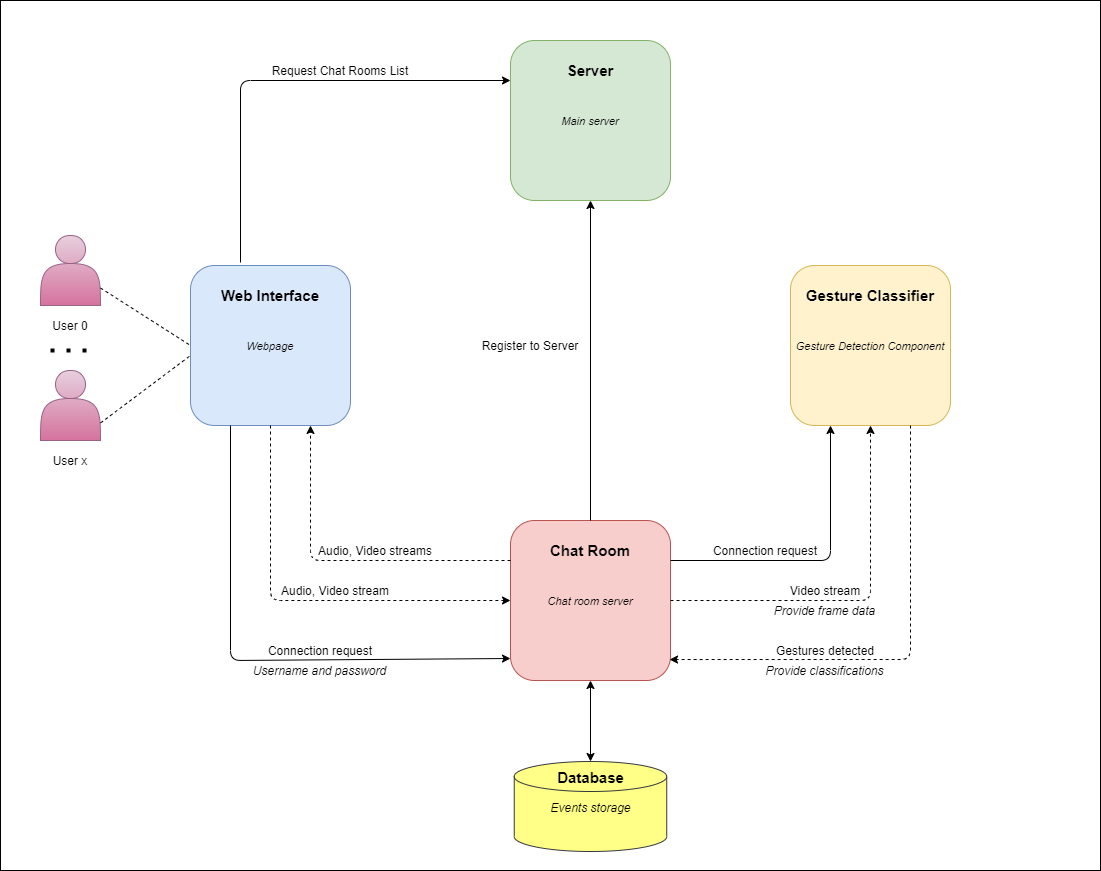

The diagram above was exported from draw.io. Its source (the exported page's mxGraphModel, read from the mxfile embedded in the PNG):
<mxGraphModel dx="2523" dy="896" grid="1" gridSize="10" guides="1" tooltips="1" connect="1" arrows="1" fold="1" page="1" pageScale="1" pageWidth="850" pageHeight="1100" math="0" shadow="0">
  <root>
    <mxCell id="_pPYmeMo2VHqINuWq5UQ-0" />
    <mxCell id="_pPYmeMo2VHqINuWq5UQ-1" parent="_pPYmeMo2VHqINuWq5UQ-0" />
    <mxCell id="gnYT51oiXk1drfzVu9tz-0" value="" style="rounded=1;whiteSpace=wrap;html=1;fillColor=#dae8fc;strokeColor=#6c8ebf;" vertex="1" parent="_pPYmeMo2VHqINuWq5UQ-1">
      <mxGeometry x="40" y="315" width="160" height="160" as="geometry" />
    </mxCell>
    <mxCell id="gnYT51oiXk1drfzVu9tz-1" value="&lt;font style=&quot;font-size: 15px&quot;&gt;&lt;b&gt;Web Interface&lt;/b&gt;&lt;/font&gt;" style="text;html=1;strokeColor=none;fillColor=none;align=center;verticalAlign=middle;whiteSpace=wrap;rounded=0;strokeWidth=3;" vertex="1" parent="_pPYmeMo2VHqINuWq5UQ-1">
      <mxGeometry x="40" y="335" width="160" height="20" as="geometry" />
    </mxCell>
    <mxCell id="gnYT51oiXk1drfzVu9tz-2" value="" style="rounded=1;whiteSpace=wrap;html=1;strokeWidth=1;fillColor=#d5e8d4;strokeColor=#82b366;" vertex="1" parent="_pPYmeMo2VHqINuWq5UQ-1">
      <mxGeometry x="360" y="90" width="160" height="160" as="geometry" />
    </mxCell>
    <mxCell id="gnYT51oiXk1drfzVu9tz-3" value="&lt;span style=&quot;font-size: 15px&quot;&gt;&lt;b&gt;Server&lt;/b&gt;&lt;/span&gt;" style="text;html=1;strokeColor=none;fillColor=none;align=center;verticalAlign=middle;whiteSpace=wrap;rounded=0;" vertex="1" parent="_pPYmeMo2VHqINuWq5UQ-1">
      <mxGeometry x="360" y="110" width="160" height="20" as="geometry" />
    </mxCell>
    <mxCell id="gnYT51oiXk1drfzVu9tz-4" value="" style="rounded=1;whiteSpace=wrap;html=1;strokeWidth=1;fillColor=#f8cecc;strokeColor=#b85450;" vertex="1" parent="_pPYmeMo2VHqINuWq5UQ-1">
      <mxGeometry x="360" y="570" width="160" height="160" as="geometry" />
    </mxCell>
    <mxCell id="gnYT51oiXk1drfzVu9tz-5" value="&lt;font style=&quot;font-size: 15px&quot;&gt;&lt;b&gt;Chat Room&lt;/b&gt;&lt;/font&gt;" style="text;html=1;strokeColor=none;fillColor=none;align=center;verticalAlign=middle;whiteSpace=wrap;rounded=0;" vertex="1" parent="_pPYmeMo2VHqINuWq5UQ-1">
      <mxGeometry x="360" y="590" width="160" height="20" as="geometry" />
    </mxCell>
    <mxCell id="gnYT51oiXk1drfzVu9tz-6" value="" style="rounded=1;whiteSpace=wrap;html=1;strokeWidth=1;fillColor=#fff2cc;strokeColor=#d6b656;" vertex="1" parent="_pPYmeMo2VHqINuWq5UQ-1">
      <mxGeometry x="640" y="315" width="160" height="160" as="geometry" />
    </mxCell>
    <mxCell id="gnYT51oiXk1drfzVu9tz-7" value="&lt;font style=&quot;font-size: 15px&quot;&gt;&lt;b&gt;Gesture Classifier&lt;/b&gt;&lt;/font&gt;" style="text;html=1;strokeColor=none;fillColor=none;align=center;verticalAlign=middle;whiteSpace=wrap;rounded=0;" vertex="1" parent="_pPYmeMo2VHqINuWq5UQ-1">
      <mxGeometry x="640" y="335" width="160" height="20" as="geometry" />
    </mxCell>
    <mxCell id="gnYT51oiXk1drfzVu9tz-8" value="" style="endArrow=classic;html=1;entryX=0;entryY=1;entryDx=0;entryDy=0;" edge="1" parent="_pPYmeMo2VHqINuWq5UQ-1" target="gnYT51oiXk1drfzVu9tz-3">
      <mxGeometry width="50" height="50" relative="1" as="geometry">
        <mxPoint x="90" y="312" as="sourcePoint" />
        <mxPoint x="530" y="420" as="targetPoint" />
        <Array as="points">
          <mxPoint x="90" y="130" />
        </Array>
      </mxGeometry>
    </mxCell>
    <mxCell id="gnYT51oiXk1drfzVu9tz-9" value="Request Chat Rooms List" style="text;html=1;strokeColor=none;fillColor=none;align=center;verticalAlign=middle;whiteSpace=wrap;rounded=0;" vertex="1" parent="_pPYmeMo2VHqINuWq5UQ-1">
      <mxGeometry x="120" y="110" width="140" height="20" as="geometry" />
    </mxCell>
    <mxCell id="gnYT51oiXk1drfzVu9tz-12" value="" style="endArrow=classic;html=1;exitX=0.5;exitY=0;exitDx=0;exitDy=0;entryX=0.5;entryY=1;entryDx=0;entryDy=0;" edge="1" parent="_pPYmeMo2VHqINuWq5UQ-1" source="gnYT51oiXk1drfzVu9tz-4" target="gnYT51oiXk1drfzVu9tz-2">
      <mxGeometry width="50" height="50" relative="1" as="geometry">
        <mxPoint x="480" y="360" as="sourcePoint" />
        <mxPoint x="530" y="310" as="targetPoint" />
      </mxGeometry>
    </mxCell>
    <mxCell id="gnYT51oiXk1drfzVu9tz-13" value="Register to Server" style="text;html=1;strokeColor=none;fillColor=none;align=center;verticalAlign=middle;whiteSpace=wrap;rounded=0;" vertex="1" parent="_pPYmeMo2VHqINuWq5UQ-1">
      <mxGeometry x="330" y="385" width="100" height="20" as="geometry" />
    </mxCell>
    <mxCell id="gnYT51oiXk1drfzVu9tz-14" value="" style="endArrow=classic;html=1;exitX=0.25;exitY=1;exitDx=0;exitDy=0;" edge="1" parent="_pPYmeMo2VHqINuWq5UQ-1" source="gnYT51oiXk1drfzVu9tz-0">
      <mxGeometry width="50" height="50" relative="1" as="geometry">
        <mxPoint x="480" y="450" as="sourcePoint" />
        <mxPoint x="360" y="708" as="targetPoint" />
        <Array as="points">
          <mxPoint x="80" y="710" />
        </Array>
      </mxGeometry>
    </mxCell>
    <mxCell id="gnYT51oiXk1drfzVu9tz-15" value="Connection request" style="text;html=1;strokeColor=none;fillColor=none;align=center;verticalAlign=middle;whiteSpace=wrap;rounded=0;" vertex="1" parent="_pPYmeMo2VHqINuWq5UQ-1">
      <mxGeometry x="115" y="690" width="110" height="20" as="geometry" />
    </mxCell>
    <mxCell id="gnYT51oiXk1drfzVu9tz-16" value="" style="endArrow=classic;html=1;exitX=0.5;exitY=1;exitDx=0;exitDy=0;entryX=0;entryY=0.5;entryDx=0;entryDy=0;dashed=1;" edge="1" parent="_pPYmeMo2VHqINuWq5UQ-1" source="gnYT51oiXk1drfzVu9tz-0" target="gnYT51oiXk1drfzVu9tz-4">
      <mxGeometry width="50" height="50" relative="1" as="geometry">
        <mxPoint x="480" y="450" as="sourcePoint" />
        <mxPoint x="530" y="400" as="targetPoint" />
        <Array as="points">
          <mxPoint x="120" y="650" />
        </Array>
      </mxGeometry>
    </mxCell>
    <mxCell id="gnYT51oiXk1drfzVu9tz-17" value="Audio, Video stream" style="text;html=1;strokeColor=none;fillColor=none;align=center;verticalAlign=middle;whiteSpace=wrap;rounded=0;" vertex="1" parent="_pPYmeMo2VHqINuWq5UQ-1">
      <mxGeometry x="120" y="630" width="130" height="20" as="geometry" />
    </mxCell>
    <mxCell id="gnYT51oiXk1drfzVu9tz-18" value="" style="endArrow=classic;html=1;dashed=1;entryX=0.75;entryY=1;entryDx=0;entryDy=0;exitX=0;exitY=1;exitDx=0;exitDy=0;" edge="1" parent="_pPYmeMo2VHqINuWq5UQ-1" source="gnYT51oiXk1drfzVu9tz-5" target="gnYT51oiXk1drfzVu9tz-0">
      <mxGeometry width="50" height="50" relative="1" as="geometry">
        <mxPoint x="480" y="450" as="sourcePoint" />
        <mxPoint x="530" y="400" as="targetPoint" />
        <Array as="points">
          <mxPoint x="160" y="610" />
        </Array>
      </mxGeometry>
    </mxCell>
    <mxCell id="gnYT51oiXk1drfzVu9tz-19" value="Audio, Video streams" style="text;html=1;strokeColor=none;fillColor=none;align=center;verticalAlign=middle;whiteSpace=wrap;rounded=0;" vertex="1" parent="_pPYmeMo2VHqINuWq5UQ-1">
      <mxGeometry x="160" y="590" width="130" height="20" as="geometry" />
    </mxCell>
    <mxCell id="gnYT51oiXk1drfzVu9tz-20" value="" style="endArrow=classic;html=1;exitX=1;exitY=1;exitDx=0;exitDy=0;entryX=0.25;entryY=1;entryDx=0;entryDy=0;" edge="1" parent="_pPYmeMo2VHqINuWq5UQ-1" source="gnYT51oiXk1drfzVu9tz-5" target="gnYT51oiXk1drfzVu9tz-6">
      <mxGeometry width="50" height="50" relative="1" as="geometry">
        <mxPoint x="480" y="450" as="sourcePoint" />
        <mxPoint x="530" y="400" as="targetPoint" />
        <Array as="points">
          <mxPoint x="680" y="610" />
        </Array>
      </mxGeometry>
    </mxCell>
    <mxCell id="gnYT51oiXk1drfzVu9tz-21" value="Connection request" style="text;html=1;strokeColor=none;fillColor=none;align=center;verticalAlign=middle;whiteSpace=wrap;rounded=0;" vertex="1" parent="_pPYmeMo2VHqINuWq5UQ-1">
      <mxGeometry x="560" y="590" width="110" height="20" as="geometry" />
    </mxCell>
    <mxCell id="gnYT51oiXk1drfzVu9tz-22" value="" style="endArrow=classic;html=1;exitX=1;exitY=0.5;exitDx=0;exitDy=0;entryX=0.5;entryY=1;entryDx=0;entryDy=0;dashed=1;" edge="1" parent="_pPYmeMo2VHqINuWq5UQ-1" source="gnYT51oiXk1drfzVu9tz-4" target="gnYT51oiXk1drfzVu9tz-6">
      <mxGeometry width="50" height="50" relative="1" as="geometry">
        <mxPoint x="480" y="440" as="sourcePoint" />
        <mxPoint x="530" y="390" as="targetPoint" />
        <Array as="points">
          <mxPoint x="720" y="650" />
        </Array>
      </mxGeometry>
    </mxCell>
    <mxCell id="gnYT51oiXk1drfzVu9tz-23" value="Video stream" style="text;html=1;strokeColor=none;fillColor=none;align=center;verticalAlign=middle;whiteSpace=wrap;rounded=0;" vertex="1" parent="_pPYmeMo2VHqINuWq5UQ-1">
      <mxGeometry x="630" y="630" width="90" height="20" as="geometry" />
    </mxCell>
    <mxCell id="gnYT51oiXk1drfzVu9tz-24" value="" style="endArrow=classic;html=1;dashed=1;exitX=0.75;exitY=1;exitDx=0;exitDy=0;entryX=0.994;entryY=0.869;entryDx=0;entryDy=0;entryPerimeter=0;" edge="1" parent="_pPYmeMo2VHqINuWq5UQ-1" source="gnYT51oiXk1drfzVu9tz-6" target="gnYT51oiXk1drfzVu9tz-4">
      <mxGeometry width="50" height="50" relative="1" as="geometry">
        <mxPoint x="480" y="530" as="sourcePoint" />
        <mxPoint x="530" y="480" as="targetPoint" />
        <Array as="points">
          <mxPoint x="760" y="709" />
        </Array>
      </mxGeometry>
    </mxCell>
    <mxCell id="gnYT51oiXk1drfzVu9tz-25" value="Gestures detected" style="text;html=1;strokeColor=none;fillColor=none;align=center;verticalAlign=middle;whiteSpace=wrap;rounded=0;" vertex="1" parent="_pPYmeMo2VHqINuWq5UQ-1">
      <mxGeometry x="620" y="690" width="110" height="20" as="geometry" />
    </mxCell>
    <mxCell id="gnYT51oiXk1drfzVu9tz-26" value="&lt;font style=&quot;font-size: 11px&quot;&gt;&lt;i&gt;Gesture Detection Component&lt;/i&gt;&lt;/font&gt;" style="text;html=1;strokeColor=none;fillColor=none;align=center;verticalAlign=middle;whiteSpace=wrap;rounded=0;" vertex="1" parent="_pPYmeMo2VHqINuWq5UQ-1">
      <mxGeometry x="640" y="385" width="160" height="20" as="geometry" />
    </mxCell>
    <mxCell id="gnYT51oiXk1drfzVu9tz-27" value="&lt;font style=&quot;font-size: 11px&quot;&gt;&lt;i&gt;Chat room server&lt;/i&gt;&lt;/font&gt;" style="text;html=1;strokeColor=none;fillColor=none;align=center;verticalAlign=middle;whiteSpace=wrap;rounded=0;" vertex="1" parent="_pPYmeMo2VHqINuWq5UQ-1">
      <mxGeometry x="360" y="640" width="160" height="20" as="geometry" />
    </mxCell>
    <mxCell id="gnYT51oiXk1drfzVu9tz-28" value="&lt;font style=&quot;font-size: 11px&quot;&gt;&lt;i&gt;Main server&lt;/i&gt;&lt;/font&gt;" style="text;html=1;strokeColor=none;fillColor=none;align=center;verticalAlign=middle;whiteSpace=wrap;rounded=0;" vertex="1" parent="_pPYmeMo2VHqINuWq5UQ-1">
      <mxGeometry x="360" y="160" width="160" height="20" as="geometry" />
    </mxCell>
    <mxCell id="gnYT51oiXk1drfzVu9tz-29" value="&lt;i&gt;&lt;font style=&quot;font-size: 11px&quot;&gt;Webpage&lt;/font&gt;&lt;/i&gt;" style="text;html=1;strokeColor=none;fillColor=none;align=center;verticalAlign=middle;whiteSpace=wrap;rounded=0;" vertex="1" parent="_pPYmeMo2VHqINuWq5UQ-1">
      <mxGeometry x="40" y="385" width="160" height="20" as="geometry" />
    </mxCell>
    <mxCell id="gnYT51oiXk1drfzVu9tz-32" value="&lt;i&gt;Provide classifications&lt;/i&gt;" style="text;html=1;strokeColor=none;fillColor=none;align=center;verticalAlign=middle;whiteSpace=wrap;rounded=0;" vertex="1" parent="_pPYmeMo2VHqINuWq5UQ-1">
      <mxGeometry x="597.5" y="710" width="155" height="20" as="geometry" />
    </mxCell>
    <mxCell id="gnYT51oiXk1drfzVu9tz-34" value="" style="shape=actor;whiteSpace=wrap;html=1;fillColor=#e6d0de;strokeColor=#996185;gradientColor=#d5739d;" vertex="1" parent="_pPYmeMo2VHqINuWq5UQ-1">
      <mxGeometry x="-110" y="285" width="60" height="70" as="geometry" />
    </mxCell>
    <mxCell id="gnYT51oiXk1drfzVu9tz-37" value="&lt;i&gt;Provide frame data&lt;/i&gt;" style="text;html=1;strokeColor=none;fillColor=none;align=center;verticalAlign=middle;whiteSpace=wrap;rounded=0;" vertex="1" parent="_pPYmeMo2VHqINuWq5UQ-1">
      <mxGeometry x="597.5" y="650" width="155" height="20" as="geometry" />
    </mxCell>
    <mxCell id="gnYT51oiXk1drfzVu9tz-41" value="" style="shape=actor;whiteSpace=wrap;html=1;gradientColor=#d5739d;fillColor=#e6d0de;strokeColor=#996185;" vertex="1" parent="_pPYmeMo2VHqINuWq5UQ-1">
      <mxGeometry x="-110" y="420" width="60" height="70" as="geometry" />
    </mxCell>
    <mxCell id="gnYT51oiXk1drfzVu9tz-42" value="" style="endArrow=none;dashed=1;html=1;exitX=1;exitY=0.75;exitDx=0;exitDy=0;" edge="1" parent="_pPYmeMo2VHqINuWq5UQ-1" source="gnYT51oiXk1drfzVu9tz-34">
      <mxGeometry width="50" height="50" relative="1" as="geometry">
        <mxPoint x="310" y="490" as="sourcePoint" />
        <mxPoint x="40" y="395" as="targetPoint" />
      </mxGeometry>
    </mxCell>
    <mxCell id="gnYT51oiXk1drfzVu9tz-43" value="" style="endArrow=none;dashed=1;html=1;exitX=1;exitY=0.75;exitDx=0;exitDy=0;entryX=0;entryY=1;entryDx=0;entryDy=0;" edge="1" parent="_pPYmeMo2VHqINuWq5UQ-1" source="gnYT51oiXk1drfzVu9tz-41" target="gnYT51oiXk1drfzVu9tz-29">
      <mxGeometry width="50" height="50" relative="1" as="geometry">
        <mxPoint x="310" y="490" as="sourcePoint" />
        <mxPoint x="360" y="440" as="targetPoint" />
      </mxGeometry>
    </mxCell>
    <mxCell id="gnYT51oiXk1drfzVu9tz-44" value="" style="endArrow=none;dashed=1;html=1;dashPattern=1 3;strokeWidth=4;" edge="1" parent="_pPYmeMo2VHqINuWq5UQ-1">
      <mxGeometry width="50" height="50" relative="1" as="geometry">
        <mxPoint x="-100" y="400" as="sourcePoint" />
        <mxPoint x="-60" y="400" as="targetPoint" />
      </mxGeometry>
    </mxCell>
    <mxCell id="gnYT51oiXk1drfzVu9tz-45" value="User x" style="text;html=1;strokeColor=none;fillColor=none;align=center;verticalAlign=middle;whiteSpace=wrap;rounded=0;" vertex="1" parent="_pPYmeMo2VHqINuWq5UQ-1">
      <mxGeometry x="-100" y="500" width="40" height="20" as="geometry" />
    </mxCell>
    <mxCell id="gnYT51oiXk1drfzVu9tz-46" value="User 0" style="text;html=1;strokeColor=none;fillColor=none;align=center;verticalAlign=middle;whiteSpace=wrap;rounded=0;" vertex="1" parent="_pPYmeMo2VHqINuWq5UQ-1">
      <mxGeometry x="-100" y="365" width="40" height="20" as="geometry" />
    </mxCell>
    <mxCell id="gnYT51oiXk1drfzVu9tz-47" value="" style="rounded=0;whiteSpace=wrap;html=1;fillColor=none;" vertex="1" parent="_pPYmeMo2VHqINuWq5UQ-1">
      <mxGeometry x="-150" y="50" width="1100" height="870" as="geometry" />
    </mxCell>
    <mxCell id="PMWW2fQI2woOcEUlShHR-0" value="&lt;font&gt;&lt;b&gt;&lt;font style=&quot;font-size: 15px&quot;&gt;Database&lt;br&gt;&lt;/font&gt;&lt;/b&gt;&lt;br&gt;&lt;i&gt;&lt;font style=&quot;font-size: 12px&quot;&gt;Events storage&lt;br&gt;&lt;/font&gt;&lt;/i&gt;&lt;br&gt;&lt;br&gt;&lt;br&gt;&lt;br&gt;&lt;/font&gt;" style="shape=cylinder3;whiteSpace=wrap;html=1;boundedLbl=1;backgroundOutline=1;size=15;fillColor=#ffff88;strokeColor=#36393d;align=center;" vertex="1" parent="_pPYmeMo2VHqINuWq5UQ-1">
      <mxGeometry x="363.75" y="811" width="152.5" height="90" as="geometry" />
    </mxCell>
    <mxCell id="PMWW2fQI2woOcEUlShHR-1" value="" style="endArrow=classic;startArrow=classic;html=1;strokeWidth=1;exitX=0.5;exitY=0;exitDx=0;exitDy=0;exitPerimeter=0;entryX=0.5;entryY=1;entryDx=0;entryDy=0;" edge="1" parent="_pPYmeMo2VHqINuWq5UQ-1" source="PMWW2fQI2woOcEUlShHR-0" target="gnYT51oiXk1drfzVu9tz-4">
      <mxGeometry width="50" height="50" relative="1" as="geometry">
        <mxPoint x="420" y="610" as="sourcePoint" />
        <mxPoint x="470" y="560" as="targetPoint" />
      </mxGeometry>
    </mxCell>
    <mxCell id="qQ-zncWi7S9I56jo_z1c-0" value="&lt;i&gt;Username and password&lt;/i&gt;" style="text;html=1;strokeColor=none;fillColor=none;align=center;verticalAlign=middle;whiteSpace=wrap;rounded=0;" vertex="1" parent="_pPYmeMo2VHqINuWq5UQ-1">
      <mxGeometry x="92.5" y="710" width="155" height="20" as="geometry" />
    </mxCell>
  </root>
</mxGraphModel>